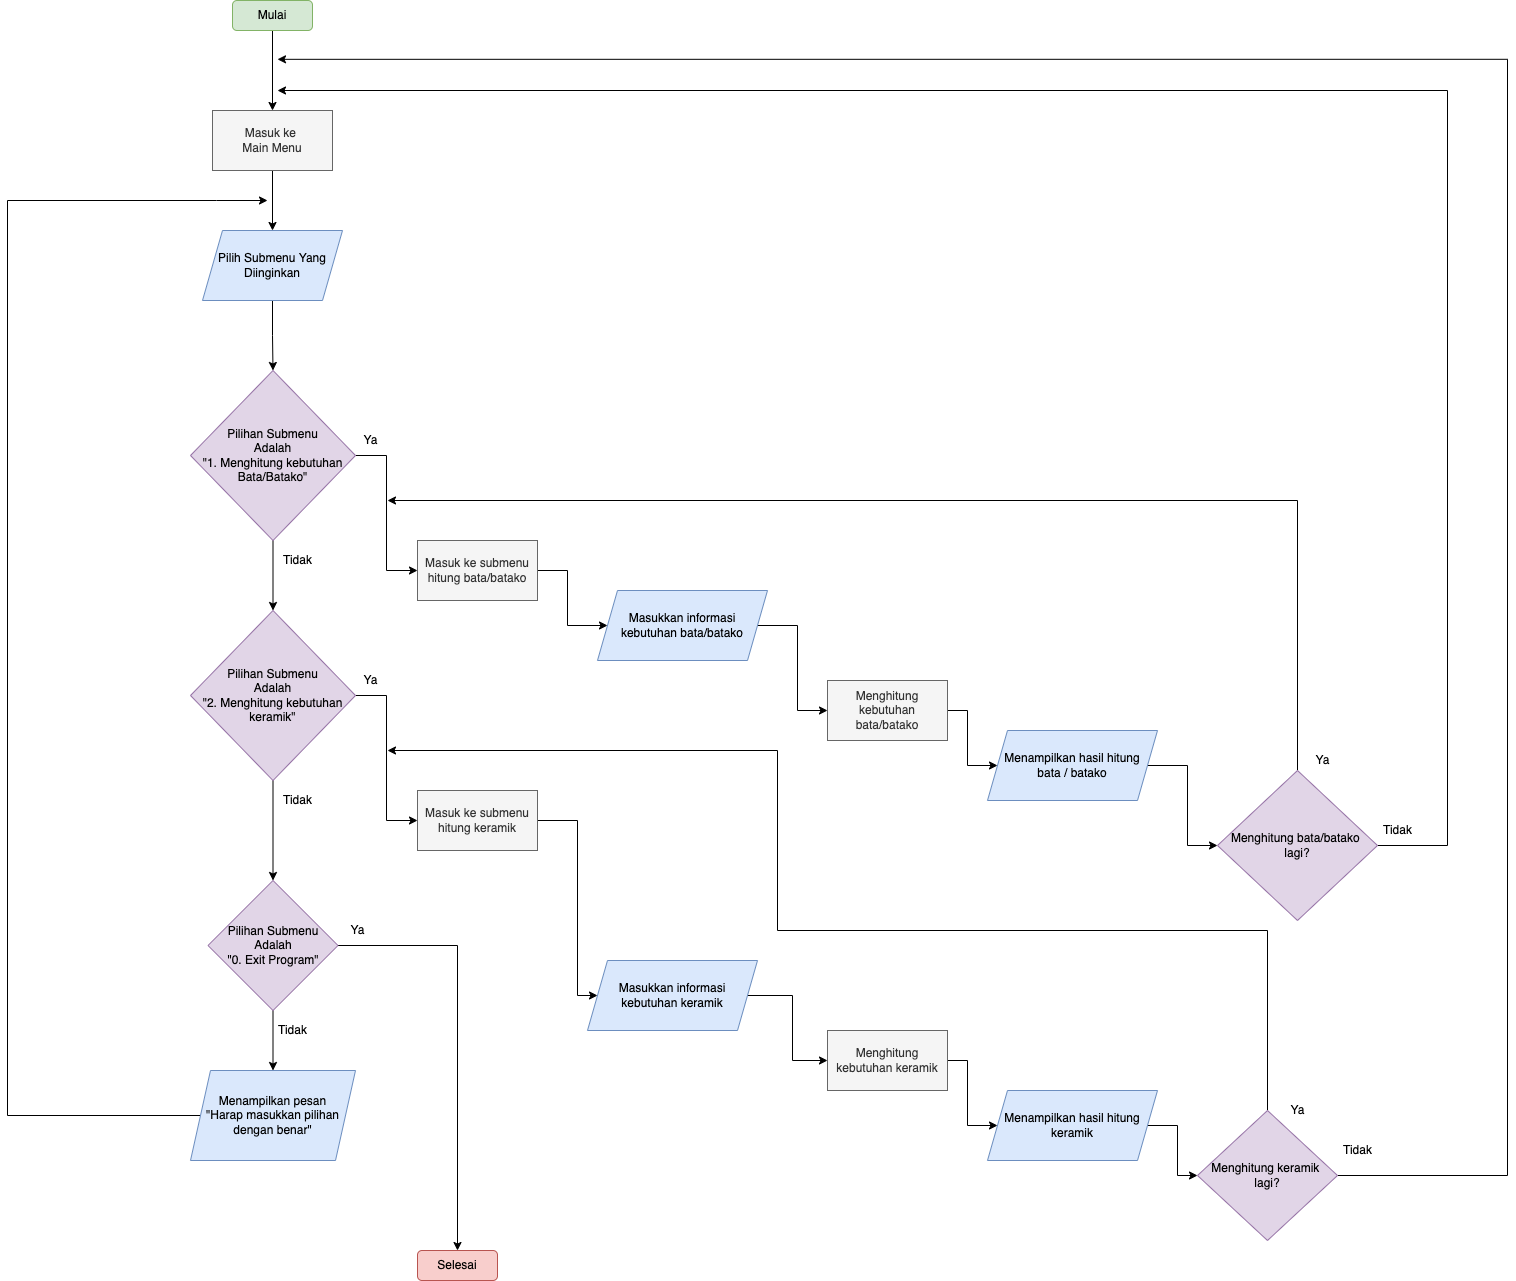

The diagram above was exported from draw.io. Its source (the exported page's mxGraphModel, read from the mxfile embedded in the PNG):
<mxGraphModel dx="1426" dy="769" grid="1" gridSize="10" guides="1" tooltips="1" connect="1" arrows="1" fold="1" page="1" pageScale="1" pageWidth="850" pageHeight="1100" math="0" shadow="0">
  <root>
    <mxCell id="0" />
    <mxCell id="1" parent="0" />
    <mxCell id="ekuVdjCle38YM2t1DE-I-13" style="edgeStyle=orthogonalEdgeStyle;rounded=0;orthogonalLoop=1;jettySize=auto;html=1;" parent="1" source="ekuVdjCle38YM2t1DE-I-1" target="ekuVdjCle38YM2t1DE-I-3" edge="1">
      <mxGeometry relative="1" as="geometry" />
    </mxCell>
    <mxCell id="ekuVdjCle38YM2t1DE-I-1" value="Mulai" style="rounded=1;whiteSpace=wrap;html=1;fillColor=#d5e8d4;strokeColor=#82b366;" parent="1" vertex="1">
      <mxGeometry x="385" y="40" width="80" height="30" as="geometry" />
    </mxCell>
    <mxCell id="ekuVdjCle38YM2t1DE-I-14" style="edgeStyle=orthogonalEdgeStyle;rounded=0;orthogonalLoop=1;jettySize=auto;html=1;entryX=0.5;entryY=0;entryDx=0;entryDy=0;" parent="1" source="ekuVdjCle38YM2t1DE-I-3" target="ekuVdjCle38YM2t1DE-I-4" edge="1">
      <mxGeometry relative="1" as="geometry" />
    </mxCell>
    <mxCell id="ekuVdjCle38YM2t1DE-I-3" value="Masuk ke &lt;br&gt;Main Menu" style="rounded=0;whiteSpace=wrap;html=1;fillColor=#f5f5f5;strokeColor=#666666;fontColor=#333333;" parent="1" vertex="1">
      <mxGeometry x="365" y="150" width="120" height="60" as="geometry" />
    </mxCell>
    <mxCell id="ekuVdjCle38YM2t1DE-I-15" style="edgeStyle=orthogonalEdgeStyle;rounded=0;orthogonalLoop=1;jettySize=auto;html=1;" parent="1" source="ekuVdjCle38YM2t1DE-I-4" target="ekuVdjCle38YM2t1DE-I-7" edge="1">
      <mxGeometry relative="1" as="geometry" />
    </mxCell>
    <mxCell id="ekuVdjCle38YM2t1DE-I-4" value="Pilih Submenu Yang Diinginkan" style="shape=parallelogram;perimeter=parallelogramPerimeter;whiteSpace=wrap;html=1;fixedSize=1;fillColor=#dae8fc;strokeColor=#6c8ebf;" parent="1" vertex="1">
      <mxGeometry x="355" y="270" width="140" height="70" as="geometry" />
    </mxCell>
    <mxCell id="ekuVdjCle38YM2t1DE-I-6" value="Selesai" style="rounded=1;whiteSpace=wrap;html=1;fillColor=#f8cecc;strokeColor=#b85450;" parent="1" vertex="1">
      <mxGeometry x="570" y="1290" width="80" height="30" as="geometry" />
    </mxCell>
    <mxCell id="ekuVdjCle38YM2t1DE-I-16" style="edgeStyle=orthogonalEdgeStyle;rounded=0;orthogonalLoop=1;jettySize=auto;html=1;" parent="1" source="ekuVdjCle38YM2t1DE-I-7" target="ekuVdjCle38YM2t1DE-I-9" edge="1">
      <mxGeometry relative="1" as="geometry" />
    </mxCell>
    <mxCell id="ekuVdjCle38YM2t1DE-I-21" style="edgeStyle=orthogonalEdgeStyle;rounded=0;orthogonalLoop=1;jettySize=auto;html=1;entryX=0;entryY=0.5;entryDx=0;entryDy=0;" parent="1" source="ekuVdjCle38YM2t1DE-I-7" target="ekuVdjCle38YM2t1DE-I-8" edge="1">
      <mxGeometry relative="1" as="geometry" />
    </mxCell>
    <mxCell id="ekuVdjCle38YM2t1DE-I-7" value="Pilihan Submenu&lt;br&gt;Adalah&lt;br&gt;&quot;1. Menghitung kebutuhan Bata/Batako&quot;" style="rhombus;whiteSpace=wrap;html=1;fillColor=#e1d5e7;strokeColor=#9673a6;" parent="1" vertex="1">
      <mxGeometry x="343" y="410" width="165" height="170" as="geometry" />
    </mxCell>
    <mxCell id="ekuVdjCle38YM2t1DE-I-36" style="edgeStyle=orthogonalEdgeStyle;rounded=0;orthogonalLoop=1;jettySize=auto;html=1;entryX=0;entryY=0.5;entryDx=0;entryDy=0;" parent="1" source="ekuVdjCle38YM2t1DE-I-8" target="ekuVdjCle38YM2t1DE-I-34" edge="1">
      <mxGeometry relative="1" as="geometry" />
    </mxCell>
    <mxCell id="ekuVdjCle38YM2t1DE-I-8" value="Masuk ke submenu hitung bata/batako" style="rounded=0;whiteSpace=wrap;html=1;fillColor=#f5f5f5;fontColor=#333333;strokeColor=#666666;" parent="1" vertex="1">
      <mxGeometry x="570" y="580" width="120" height="60" as="geometry" />
    </mxCell>
    <mxCell id="ekuVdjCle38YM2t1DE-I-17" style="edgeStyle=orthogonalEdgeStyle;rounded=0;orthogonalLoop=1;jettySize=auto;html=1;" parent="1" source="ekuVdjCle38YM2t1DE-I-9" target="ekuVdjCle38YM2t1DE-I-12" edge="1">
      <mxGeometry relative="1" as="geometry" />
    </mxCell>
    <mxCell id="ekuVdjCle38YM2t1DE-I-22" style="edgeStyle=orthogonalEdgeStyle;rounded=0;orthogonalLoop=1;jettySize=auto;html=1;entryX=0;entryY=0.5;entryDx=0;entryDy=0;" parent="1" source="ekuVdjCle38YM2t1DE-I-9" target="ekuVdjCle38YM2t1DE-I-10" edge="1">
      <mxGeometry relative="1" as="geometry" />
    </mxCell>
    <mxCell id="ekuVdjCle38YM2t1DE-I-9" value="Pilihan Submenu&lt;br&gt;Adalah&lt;br&gt;&quot;2. Menghitung kebutuhan keramik&quot;" style="rhombus;whiteSpace=wrap;html=1;fillColor=#e1d5e7;strokeColor=#9673a6;" parent="1" vertex="1">
      <mxGeometry x="343" y="650" width="165" height="170" as="geometry" />
    </mxCell>
    <mxCell id="Jrk3lro8bX-YLKVhOZkr-8" style="edgeStyle=orthogonalEdgeStyle;rounded=0;orthogonalLoop=1;jettySize=auto;html=1;entryX=0;entryY=0.5;entryDx=0;entryDy=0;" parent="1" source="ekuVdjCle38YM2t1DE-I-10" target="ekuVdjCle38YM2t1DE-I-39" edge="1">
      <mxGeometry relative="1" as="geometry">
        <Array as="points">
          <mxPoint x="730" y="860" />
          <mxPoint x="730" y="1035" />
        </Array>
      </mxGeometry>
    </mxCell>
    <mxCell id="ekuVdjCle38YM2t1DE-I-10" value="Masuk ke submenu hitung keramik" style="rounded=0;whiteSpace=wrap;html=1;fillColor=#f5f5f5;fontColor=#333333;strokeColor=#666666;" parent="1" vertex="1">
      <mxGeometry x="570" y="830" width="120" height="60" as="geometry" />
    </mxCell>
    <mxCell id="ekuVdjCle38YM2t1DE-I-20" style="edgeStyle=orthogonalEdgeStyle;rounded=0;orthogonalLoop=1;jettySize=auto;html=1;" parent="1" source="ekuVdjCle38YM2t1DE-I-11" edge="1">
      <mxGeometry relative="1" as="geometry">
        <mxPoint x="420" y="240" as="targetPoint" />
        <Array as="points">
          <mxPoint x="160" y="1155" />
          <mxPoint x="160" y="240" />
          <mxPoint x="369" y="240" />
        </Array>
      </mxGeometry>
    </mxCell>
    <mxCell id="ekuVdjCle38YM2t1DE-I-11" value="Menampilkan pesan&lt;br&gt;&quot;Harap masukkan pilihan dengan benar&quot;" style="shape=parallelogram;perimeter=parallelogramPerimeter;whiteSpace=wrap;html=1;fixedSize=1;fillColor=#dae8fc;strokeColor=#6c8ebf;" parent="1" vertex="1">
      <mxGeometry x="343" y="1110" width="165" height="90" as="geometry" />
    </mxCell>
    <mxCell id="ekuVdjCle38YM2t1DE-I-18" style="edgeStyle=orthogonalEdgeStyle;rounded=0;orthogonalLoop=1;jettySize=auto;html=1;" parent="1" source="ekuVdjCle38YM2t1DE-I-12" target="ekuVdjCle38YM2t1DE-I-11" edge="1">
      <mxGeometry relative="1" as="geometry" />
    </mxCell>
    <mxCell id="ekuVdjCle38YM2t1DE-I-33" style="edgeStyle=orthogonalEdgeStyle;rounded=0;orthogonalLoop=1;jettySize=auto;html=1;" parent="1" source="ekuVdjCle38YM2t1DE-I-12" target="ekuVdjCle38YM2t1DE-I-6" edge="1">
      <mxGeometry relative="1" as="geometry" />
    </mxCell>
    <mxCell id="ekuVdjCle38YM2t1DE-I-12" value="Pilihan Submenu&lt;br&gt;Adalah&lt;br&gt;&quot;0. Exit Program&quot;" style="rhombus;whiteSpace=wrap;html=1;fillColor=#e1d5e7;strokeColor=#9673a6;" parent="1" vertex="1">
      <mxGeometry x="360.5" y="920" width="130" height="130" as="geometry" />
    </mxCell>
    <mxCell id="ekuVdjCle38YM2t1DE-I-27" style="edgeStyle=orthogonalEdgeStyle;rounded=0;orthogonalLoop=1;jettySize=auto;html=1;" parent="1" source="ekuVdjCle38YM2t1DE-I-23" edge="1">
      <mxGeometry relative="1" as="geometry">
        <mxPoint x="540" y="540" as="targetPoint" />
        <Array as="points">
          <mxPoint x="1450" y="540" />
        </Array>
      </mxGeometry>
    </mxCell>
    <mxCell id="ekuVdjCle38YM2t1DE-I-28" style="edgeStyle=orthogonalEdgeStyle;rounded=0;orthogonalLoop=1;jettySize=auto;html=1;exitX=1;exitY=0.5;exitDx=0;exitDy=0;" parent="1" source="ekuVdjCle38YM2t1DE-I-23" edge="1">
      <mxGeometry relative="1" as="geometry">
        <mxPoint x="430" y="130" as="targetPoint" />
        <Array as="points">
          <mxPoint x="1600" y="885" />
          <mxPoint x="1600" y="130" />
        </Array>
      </mxGeometry>
    </mxCell>
    <mxCell id="ekuVdjCle38YM2t1DE-I-23" value="Menghitung bata/batako &lt;br&gt;lagi?" style="rhombus;whiteSpace=wrap;html=1;fillColor=#e1d5e7;strokeColor=#9673a6;" parent="1" vertex="1">
      <mxGeometry x="1370" y="810" width="160" height="150" as="geometry" />
    </mxCell>
    <mxCell id="ekuVdjCle38YM2t1DE-I-31" style="edgeStyle=orthogonalEdgeStyle;rounded=0;orthogonalLoop=1;jettySize=auto;html=1;" parent="1" source="ekuVdjCle38YM2t1DE-I-25" edge="1">
      <mxGeometry relative="1" as="geometry">
        <mxPoint x="430" y="98.82352941176471" as="targetPoint" />
        <Array as="points">
          <mxPoint x="1660" y="1215" />
          <mxPoint x="1660" y="99" />
        </Array>
      </mxGeometry>
    </mxCell>
    <mxCell id="Jrk3lro8bX-YLKVhOZkr-7" style="edgeStyle=orthogonalEdgeStyle;rounded=0;orthogonalLoop=1;jettySize=auto;html=1;" parent="1" source="ekuVdjCle38YM2t1DE-I-25" edge="1">
      <mxGeometry relative="1" as="geometry">
        <mxPoint x="540" y="790" as="targetPoint" />
        <Array as="points">
          <mxPoint x="1420" y="970" />
          <mxPoint x="930" y="970" />
          <mxPoint x="930" y="790" />
          <mxPoint x="540" y="790" />
        </Array>
      </mxGeometry>
    </mxCell>
    <mxCell id="ekuVdjCle38YM2t1DE-I-25" value="Menghitung keramik &lt;br&gt;lagi?" style="rhombus;whiteSpace=wrap;html=1;fillColor=#e1d5e7;strokeColor=#9673a6;" parent="1" vertex="1">
      <mxGeometry x="1350" y="1150" width="140" height="130" as="geometry" />
    </mxCell>
    <mxCell id="ekuVdjCle38YM2t1DE-I-37" style="edgeStyle=orthogonalEdgeStyle;rounded=0;orthogonalLoop=1;jettySize=auto;html=1;entryX=0;entryY=0.5;entryDx=0;entryDy=0;" parent="1" source="ekuVdjCle38YM2t1DE-I-34" target="ekuVdjCle38YM2t1DE-I-35" edge="1">
      <mxGeometry relative="1" as="geometry" />
    </mxCell>
    <mxCell id="ekuVdjCle38YM2t1DE-I-34" value="Masukkan informasi&lt;br&gt;kebutuhan bata/batako" style="shape=parallelogram;perimeter=parallelogramPerimeter;whiteSpace=wrap;html=1;fixedSize=1;fillColor=#dae8fc;strokeColor=#6c8ebf;" parent="1" vertex="1">
      <mxGeometry x="750" y="630" width="170" height="70" as="geometry" />
    </mxCell>
    <mxCell id="Jrk3lro8bX-YLKVhOZkr-2" style="edgeStyle=orthogonalEdgeStyle;rounded=0;orthogonalLoop=1;jettySize=auto;html=1;entryX=0;entryY=0.5;entryDx=0;entryDy=0;" parent="1" source="ekuVdjCle38YM2t1DE-I-35" target="Jrk3lro8bX-YLKVhOZkr-1" edge="1">
      <mxGeometry relative="1" as="geometry" />
    </mxCell>
    <mxCell id="ekuVdjCle38YM2t1DE-I-35" value="Menghitung kebutuhan bata/batako" style="rounded=0;whiteSpace=wrap;html=1;fillColor=#f5f5f5;fontColor=#333333;strokeColor=#666666;" parent="1" vertex="1">
      <mxGeometry x="980" y="720" width="120" height="60" as="geometry" />
    </mxCell>
    <mxCell id="ekuVdjCle38YM2t1DE-I-44" style="edgeStyle=orthogonalEdgeStyle;rounded=0;orthogonalLoop=1;jettySize=auto;html=1;" parent="1" source="ekuVdjCle38YM2t1DE-I-39" target="ekuVdjCle38YM2t1DE-I-43" edge="1">
      <mxGeometry relative="1" as="geometry" />
    </mxCell>
    <mxCell id="ekuVdjCle38YM2t1DE-I-39" value="Masukkan informasi&lt;br&gt;kebutuhan keramik" style="shape=parallelogram;perimeter=parallelogramPerimeter;whiteSpace=wrap;html=1;fixedSize=1;fillColor=#dae8fc;strokeColor=#6c8ebf;" parent="1" vertex="1">
      <mxGeometry x="740" y="1000" width="170" height="70" as="geometry" />
    </mxCell>
    <mxCell id="Jrk3lro8bX-YLKVhOZkr-5" style="edgeStyle=orthogonalEdgeStyle;rounded=0;orthogonalLoop=1;jettySize=auto;html=1;" parent="1" source="ekuVdjCle38YM2t1DE-I-43" target="Jrk3lro8bX-YLKVhOZkr-4" edge="1">
      <mxGeometry relative="1" as="geometry" />
    </mxCell>
    <mxCell id="ekuVdjCle38YM2t1DE-I-43" value="Menghitung kebutuhan keramik" style="rounded=0;whiteSpace=wrap;html=1;fillColor=#f5f5f5;fontColor=#333333;strokeColor=#666666;" parent="1" vertex="1">
      <mxGeometry x="980" y="1070" width="120" height="60" as="geometry" />
    </mxCell>
    <mxCell id="ekuVdjCle38YM2t1DE-I-48" value="Ya" style="text;html=1;align=center;verticalAlign=middle;resizable=0;points=[];autosize=1;strokeColor=none;fillColor=none;" parent="1" vertex="1">
      <mxGeometry x="508" y="470" width="30" height="20" as="geometry" />
    </mxCell>
    <mxCell id="ekuVdjCle38YM2t1DE-I-49" value="Ya" style="text;html=1;align=center;verticalAlign=middle;resizable=0;points=[];autosize=1;strokeColor=none;fillColor=none;" parent="1" vertex="1">
      <mxGeometry x="508" y="710" width="30" height="20" as="geometry" />
    </mxCell>
    <mxCell id="ekuVdjCle38YM2t1DE-I-50" value="Ya" style="text;html=1;align=center;verticalAlign=middle;resizable=0;points=[];autosize=1;strokeColor=none;fillColor=none;" parent="1" vertex="1">
      <mxGeometry x="495" y="960" width="30" height="20" as="geometry" />
    </mxCell>
    <mxCell id="ekuVdjCle38YM2t1DE-I-51" value="Tidak" style="text;html=1;align=center;verticalAlign=middle;resizable=0;points=[];autosize=1;strokeColor=none;fillColor=none;" parent="1" vertex="1">
      <mxGeometry x="430" y="590" width="40" height="20" as="geometry" />
    </mxCell>
    <mxCell id="ekuVdjCle38YM2t1DE-I-53" value="Tidak" style="text;html=1;align=center;verticalAlign=middle;resizable=0;points=[];autosize=1;strokeColor=none;fillColor=none;" parent="1" vertex="1">
      <mxGeometry x="430" y="830" width="40" height="20" as="geometry" />
    </mxCell>
    <mxCell id="ekuVdjCle38YM2t1DE-I-54" value="Tidak" style="text;html=1;align=center;verticalAlign=middle;resizable=0;points=[];autosize=1;strokeColor=none;fillColor=none;" parent="1" vertex="1">
      <mxGeometry x="425" y="1060" width="40" height="20" as="geometry" />
    </mxCell>
    <mxCell id="ekuVdjCle38YM2t1DE-I-55" value="Ya" style="text;html=1;align=center;verticalAlign=middle;resizable=0;points=[];autosize=1;strokeColor=none;fillColor=none;" parent="1" vertex="1">
      <mxGeometry x="1460" y="790" width="30" height="20" as="geometry" />
    </mxCell>
    <mxCell id="ekuVdjCle38YM2t1DE-I-56" value="Ya" style="text;html=1;align=center;verticalAlign=middle;resizable=0;points=[];autosize=1;strokeColor=none;fillColor=none;" parent="1" vertex="1">
      <mxGeometry x="1435" y="1140" width="30" height="20" as="geometry" />
    </mxCell>
    <mxCell id="ekuVdjCle38YM2t1DE-I-57" value="Tidak" style="text;html=1;align=center;verticalAlign=middle;resizable=0;points=[];autosize=1;strokeColor=none;fillColor=none;" parent="1" vertex="1">
      <mxGeometry x="1530" y="860" width="40" height="20" as="geometry" />
    </mxCell>
    <mxCell id="ekuVdjCle38YM2t1DE-I-58" value="Tidak" style="text;html=1;align=center;verticalAlign=middle;resizable=0;points=[];autosize=1;strokeColor=none;fillColor=none;" parent="1" vertex="1">
      <mxGeometry x="1490" y="1180" width="40" height="20" as="geometry" />
    </mxCell>
    <mxCell id="Jrk3lro8bX-YLKVhOZkr-3" style="edgeStyle=orthogonalEdgeStyle;rounded=0;orthogonalLoop=1;jettySize=auto;html=1;entryX=0;entryY=0.5;entryDx=0;entryDy=0;" parent="1" source="Jrk3lro8bX-YLKVhOZkr-1" target="ekuVdjCle38YM2t1DE-I-23" edge="1">
      <mxGeometry relative="1" as="geometry" />
    </mxCell>
    <mxCell id="Jrk3lro8bX-YLKVhOZkr-1" value="Menampilkan hasil hitung&lt;br&gt;bata / batako" style="shape=parallelogram;perimeter=parallelogramPerimeter;whiteSpace=wrap;html=1;fixedSize=1;fillColor=#dae8fc;strokeColor=#6c8ebf;" parent="1" vertex="1">
      <mxGeometry x="1140" y="770" width="170" height="70" as="geometry" />
    </mxCell>
    <mxCell id="Jrk3lro8bX-YLKVhOZkr-6" style="edgeStyle=orthogonalEdgeStyle;rounded=0;orthogonalLoop=1;jettySize=auto;html=1;" parent="1" source="Jrk3lro8bX-YLKVhOZkr-4" target="ekuVdjCle38YM2t1DE-I-25" edge="1">
      <mxGeometry relative="1" as="geometry" />
    </mxCell>
    <mxCell id="Jrk3lro8bX-YLKVhOZkr-4" value="Menampilkan hasil hitung&lt;br&gt;keramik" style="shape=parallelogram;perimeter=parallelogramPerimeter;whiteSpace=wrap;html=1;fixedSize=1;fillColor=#dae8fc;strokeColor=#6c8ebf;" parent="1" vertex="1">
      <mxGeometry x="1140" y="1130" width="170" height="70" as="geometry" />
    </mxCell>
  </root>
</mxGraphModel>